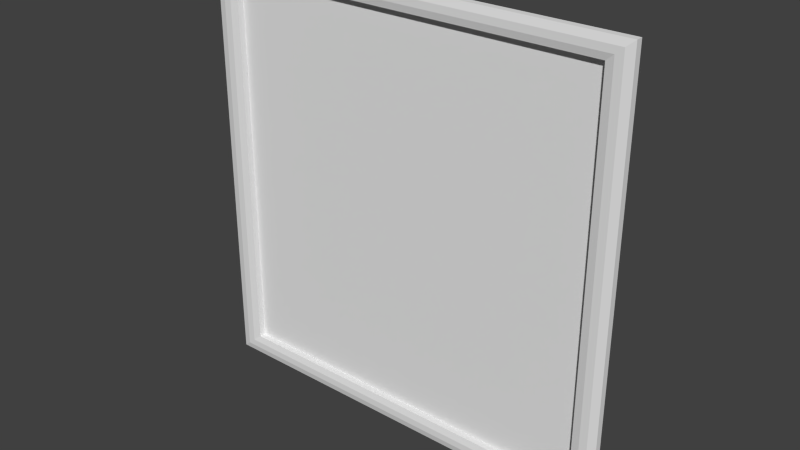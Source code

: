# Source: bridg2_9.blend  (saved by Blender 2.76.0; exported with 4.5.12 LTS)
import bpy
from mathutils import Matrix  # noqa: F401  (used for matrix-valued properties, if any)

bpy.ops.wm.read_factory_settings(use_empty=True)
scene = bpy.context.scene
scene.name = 'Scene'

# ---- collections
col_collection_1 = bpy.data.collections.new('Collection 1'); scene.collection.children.link(col_collection_1)

# ---- materials (node trees are filled in below, after node groups)
mat_bridg2_9 = bpy.data.materials.new('bridg2_9')
mat_bridg2_9.alpha_threshold = 0.0
mat_bridg2_9.use_transparent_shadow = False
mat_bridg2_9.roughness = 0.5
mat_bridg2_9.specular_intensity = 0.0

# ---- material node trees

# ---- world
world_world = bpy.data.worlds.new('World'); scene.world = world_world
world_world.color = (0.05088, 0.05088, 0.05088)
world_world.use_sun_shadow = False
world_world.sun_shadow_jitter_overblur = 0.0
world_world.cycles.sampling_method = 'MANUAL'
world_world.cycles.sample_map_resolution = 256

# ---- meshes
me_bridg2_9 = bpy.data.meshes.new('bridg2_9')
me_bridg2_9.from_pydata([(-1.28, 1.28, -1.28), (1.28, 1.28, -1.28), (-1.28, 1.28, 1.28), (1.28, 1.28, 1.28), (1.14, 1.28, -1.28), (1.14, 1.28, 1.28), (-1.14, 1.28, 1.28), (-1.14, 1.28, -1.28), (-1.28, 1.28, 1.16), (1.28, 1.28, 1.16), (1.14, 1.28, 1.16), (-1.14, 1.28, 1.16), (-1.28, 1.28, -1.16), (1.28, 1.28, -1.16), (1.14, 1.28, -1.16), (-1.14, 1.28, -1.16), (-1.28, 1.24, -1.16), (-1.28, 1.24, -1.28), (1.14, 1.24, -1.28), (1.28, 1.24, -1.28), (1.28, 1.24, 1.16), (1.28, 1.24, 1.28), (-1.14, 1.24, 1.28), (-1.28, 1.24, 1.28), (-1.14, 1.24, -1.28), (1.14, 1.24, 1.28), (1.14, 1.24, 1.16), (-1.14, 1.24, 1.16), (-1.28, 1.24, 1.16), (1.28, 1.24, -1.16), (1.14, 1.24, -1.16), (-1.14, 1.24, -1.16), (1.187, 1.28, -1.28), (1.233, 1.28, -1.28), (1.233, 1.28, 1.28), (1.187, 1.28, 1.28), (1.187, 1.24, -1.28), (1.233, 1.24, -1.28), (1.233, 1.24, 1.28), (1.187, 1.24, 1.28), (1.233, 1.23, 1.16), (1.187, 1.23, 1.16), (1.233, 1.23, -1.16), (1.187, 1.23, -1.16), (1.28, 1.28, 1.2), (1.28, 1.28, 1.24), (-1.28, 1.28, 1.24), (-1.28, 1.28, 1.2), (1.28, 1.24, 1.2), (1.28, 1.24, 1.24), (1.14, 1.23, 1.2), (1.14, 1.23, 1.24), (-1.14, 1.23, 1.2), (-1.14, 1.23, 1.24), (-1.28, 1.24, 1.24), (-1.28, 1.24, 1.2), (1.187, 1.23, 1.2), (1.187, 1.23, 1.24), (1.233, 1.23, 1.2), (1.233, 1.23, 1.24), (-1.187, 1.28, 1.28), (-1.233, 1.28, 1.28), (-1.233, 1.28, -1.28), (-1.187, 1.28, -1.28), (-1.187, 1.24, 1.28), (-1.233, 1.24, 1.28), (-1.233, 1.24, -1.28), (-1.187, 1.24, -1.28), (-1.187, 1.23, 1.16), (-1.233, 1.23, 1.16), (-1.187, 1.23, -1.16), (-1.233, 1.23, -1.16), (-1.187, 1.23, 1.2), (-1.233, 1.23, 1.2), (-1.187, 1.23, 1.24), (-1.233, 1.23, 1.24), (-1.28, 1.28, -1.2), (-1.28, 1.28, -1.24), (1.28, 1.28, -1.24), (1.28, 1.28, -1.2), (-1.28, 1.24, -1.2), (-1.28, 1.24, -1.24), (1.28, 1.24, -1.24), (1.28, 1.24, -1.2), (1.14, 1.23, -1.24), (1.14, 1.23, -1.2), (-1.14, 1.23, -1.24), (-1.14, 1.23, -1.2), (1.187, 1.23, -1.24), (1.187, 1.23, -1.2), (1.233, 1.23, -1.24), (1.233, 1.23, -1.2), (-1.233, 1.23, -1.24), (-1.233, 1.23, -1.2), (-1.187, 1.23, -1.24), (-1.187, 1.23, -1.2)], [], [(33, 1, 19, 37), (79, 13, 29, 83), (15, 11, 27, 31), (63, 7, 24, 67), (15, 14, 10, 11), (45, 3, 21, 49), (61, 2, 23, 65), (11, 10, 26, 27), (7, 4, 18, 24), (59, 49, 21), (53, 51, 25, 22), (74, 53, 22, 64), (70, 31, 27, 68), (42, 29, 20, 40), (91, 83, 29, 42), (87, 85, 30, 31), (95, 87, 31), (5, 6, 22, 25), (10, 14, 30, 26), (8, 12, 16, 28), (77, 0, 17, 81), (14, 15, 31, 30), (35, 5, 25, 39), (13, 9, 20, 29), (47, 8, 28, 55), (3, 34, 38, 21), (34, 35, 39, 38), (89, 43, 30), (89, 91, 42, 43), (30, 43, 41, 26), (43, 42, 40, 41), (51, 57, 39, 25), (57, 59, 38, 39), (4, 32, 36, 18), (32, 33, 37, 36), (41, 40, 58, 56), (56, 58, 59), (26, 41, 56), (50, 56, 57, 51), (2, 46, 54, 23), (46, 47, 55, 54), (27, 52, 72), (72, 52, 53, 74), (27, 26, 50, 52), (52, 50, 51, 53), (40, 20, 48, 58), (58, 48, 49, 59), (9, 44, 48, 20), (44, 45, 49, 48), (55, 73, 75, 54), (72, 74, 75), (28, 69, 73, 55), (69, 68, 72, 73), (80, 93, 71, 16), (93, 95, 70, 71), (16, 71, 69, 28), (71, 70, 68, 69), (75, 65, 23), (75, 74, 64, 65), (6, 60, 64, 22), (60, 61, 65, 64), (0, 62, 66, 17), (62, 63, 67, 66), (66, 67, 94, 92), (92, 94, 95), (17, 66, 92), (81, 92, 93, 80), (36, 37, 90, 88), (90, 91, 89), (18, 36, 88, 84), (84, 88, 89, 85), (12, 76, 80, 16), (76, 77, 81, 80), (67, 24, 86, 94), (94, 86, 87, 95), (24, 18, 84, 86), (86, 84, 85, 87), (19, 82, 90), (90, 82, 83, 91), (1, 78, 82, 19), (78, 79, 83, 82), (93, 92, 95), (70, 95, 31), (81, 17, 92), (73, 72, 75), (68, 27, 72), (54, 75, 23), (57, 56, 59), (50, 26, 56), (38, 59, 21), (88, 90, 89), (85, 89, 30), (37, 19, 90)])
_uv = me_bridg2_9.uv_layers.new(name='UVMap')
_uv.uv.foreach_set('vector', [0.0, 0.0, 0.0, 0.0, 0.0, 0.0, 0.0, 0.0, 0.0, 0.0, 0.0, 0.0, 0.0, 0.0, 0.0, 0.0, 0.004271, 0.04691, 0.004271, 0.9532, 0.004271, 0.9532, 0.004271, 0.04691, 0.0, 0.0, 0.0, 0.0, 0.0, 0.0, 0.0, 0.0, 0.05472, 0.04691, 0.9453, 0.04691, 0.9453, 0.9532, 0.05472, 0.9532, 0.0, 0.0, 0.0, 0.0, 0.0, 0.0, 0.0, 0.0, 0.0, 0.0, 0.0, 0.0, 0.0, 0.0, 0.0, 0.0, 0.05472, 0.9975, 0.9453, 0.9975, 0.9453, 0.9975, 0.05472, 0.9975, 0.0, 0.0, 0.0, 0.0, 0.0, 0.0, 0.0, 0.0, 0.9818, 0.9844, 1.0, 0.9844, 1.0, 1.0, 0.05472, 0.9844, 0.9453, 0.9844, 0.9453, 1.0, 0.05472, 1.0, 0.03648, 0.9844, 0.05472, 0.9844, 0.05472, 1.0, 0.03648, 1.0, 0.03648, 0.04691, 0.05472, 0.04691, 0.05472, 0.9532, 0.03648, 0.9532, 0.9818, 0.04691, 1.0, 0.04691, 1.0, 0.9532, 0.9818, 0.9532, 0.9818, 0.03127, 1.0, 0.03127, 1.0, 0.04691, 0.9818, 0.04691, 0.05472, 0.03127, 0.9453, 0.03127, 0.9453, 0.04691, 0.05472, 0.04691, 0.03648, 0.03127, 0.05472, 0.03127, 0.05472, 0.04691, 0.0, 0.0, 0.0, 0.0, 0.0, 0.0, 0.0, 0.0, 0.9965, 0.9532, 0.9965, 0.04691, 0.9965, 0.04691, 0.9965, 0.9532, 0.0, 0.0, 0.0, 0.0, 0.0, 0.0, 0.0, 0.0, 0.0, 0.0, 0.0, 0.0, 0.0, 0.0, 0.0, 0.0, 0.9453, 0.02055, 0.05472, 0.02055, 0.05472, 0.02055, 0.9453, 0.02055, 0.0, 0.0, 0.0, 0.0, 0.0, 0.0, 0.0, 0.0, 0.0, 0.0, 0.0, 0.0, 0.0, 0.0, 0.0, 0.0, 0.0, 0.0, 0.0, 0.0, 0.0, 0.0, 0.0, 0.0, 0.0, 0.0, 0.0, 0.0, 0.0, 0.0, 0.0, 0.0, 0.0, 0.0, 0.0, 0.0, 0.0, 0.0, 0.0, 0.0, 0.9635, 0.03127, 0.9635, 0.04691, 0.9453, 0.04691, 0.9635, 0.03127, 0.9818, 0.03127, 0.9818, 0.04691, 0.9635, 0.04691, 0.9453, 0.04691, 0.9635, 0.04691, 0.9635, 0.9532, 0.9453, 0.9532, 0.9635, 0.04691, 0.9818, 0.04691, 0.9818, 0.9532, 0.9635, 0.9532, 0.9453, 0.9844, 0.9635, 0.9844, 0.9635, 1.0, 0.9453, 1.0, 0.9635, 0.9844, 0.9818, 0.9844, 0.9818, 1.0, 0.9635, 1.0, 0.0, 0.0, 0.0, 0.0, 0.0, 0.0, 0.0, 0.0, 0.0, 0.0, 0.0, 0.0, 0.0, 0.0, 0.0, 0.0, 0.9635, 0.9532, 0.9818, 0.9532, 0.9818, 0.9688, 0.9635, 0.9688, 0.9635, 0.9688, 0.9818, 0.9688, 0.9818, 0.9844, 0.9453, 0.9532, 0.9635, 0.9532, 0.9635, 0.9688, 0.9453, 0.9688, 0.9635, 0.9688, 0.9635, 0.9844, 0.9453, 0.9844, 0.0, 0.0, 0.0, 0.0, 0.0, 0.0, 0.0, 0.0, 0.0, 0.0, 0.0, 0.0, 0.0, 0.0, 0.0, 0.0, 0.05472, 0.9532, 0.05472, 0.9688, 0.03648, 0.9688, 0.03648, 0.9688, 0.05472, 0.9688, 0.05472, 0.9844, 0.03648, 0.9844, 0.05472, 0.9532, 0.9453, 0.9532, 0.9453, 0.9688, 0.05472, 0.9688, 0.05472, 0.9688, 0.9453, 0.9688, 0.9453, 0.9844, 0.05472, 0.9844, 0.9818, 0.9532, 1.0, 0.9532, 1.0, 0.9688, 0.9818, 0.9688, 0.9818, 0.9688, 1.0, 0.9688, 1.0, 0.9844, 0.9818, 0.9844, 0.0, 0.0, 0.0, 0.0, 0.0, 0.0, 0.0, 0.0, 0.0, 0.0, 0.0, 0.0, 0.0, 0.0, 0.0, 0.0, 0.0, 0.9688, 0.01824, 0.9688, 0.01824, 0.9844, 0.0, 0.9844, 0.03648, 0.9688, 0.03648, 0.9844, 0.01824, 0.9844, 0.0, 0.9532, 0.01824, 0.9532, 0.01824, 0.9688, 0.0, 0.9688, 0.01824, 0.9532, 0.03648, 0.9532, 0.03648, 0.9688, 0.01824, 0.9688, 0.0, 0.03127, 0.01824, 0.03127, 0.01824, 0.04691, 0.0, 0.04691, 0.01824, 0.03127, 0.03648, 0.03127, 0.03648, 0.04691, 0.01824, 0.04691, 0.0, 0.04691, 0.01824, 0.04691, 0.01824, 0.9532, 0.0, 0.9532, 0.01824, 0.04691, 0.03648, 0.04691, 0.03648, 0.9532, 0.01824, 0.9532, 0.01824, 0.9844, 0.01824, 1.0, 0.0, 1.0, 0.01824, 0.9844, 0.03648, 0.9844, 0.03648, 1.0, 0.01824, 1.0, 0.0, 0.0, 0.0, 0.0, 0.0, 0.0, 0.0, 0.0, 0.0, 0.0, 0.0, 0.0, 0.0, 0.0, 0.0, 0.0, 0.0, 0.0, 0.0, 0.0, 0.0, 0.0, 0.0, 0.0, 0.0, 0.0, 0.0, 0.0, 0.0, 0.0, 0.0, 0.0, 0.01824, 0.0, 0.03648, 0.0, 0.03648, 0.01564, 0.01824, 0.01564, 0.01824, 0.01564, 0.03648, 0.01564, 0.03648, 0.03127, 0.0, 0.0, 0.01824, 0.0, 0.01824, 0.01564, 0.0, 0.01564, 0.01824, 0.01564, 0.01824, 0.03127, 0.0, 0.03127, 0.9635, 0.0, 0.9818, 0.0, 0.9818, 0.01564, 0.9635, 0.01564, 0.9818, 0.01564, 0.9818, 0.03127, 0.9635, 0.03127, 0.9453, 0.0, 0.9635, 0.0, 0.9635, 0.01564, 0.9453, 0.01564, 0.9453, 0.01564, 0.9635, 0.01564, 0.9635, 0.03127, 0.9453, 0.03127, 0.0, 0.0, 0.0, 0.0, 0.0, 0.0, 0.0, 0.0, 0.0, 0.0, 0.0, 0.0, 0.0, 0.0, 0.0, 0.0, 0.03648, 0.0, 0.05472, 0.0, 0.05472, 0.01564, 0.03648, 0.01564, 0.03648, 0.01564, 0.05472, 0.01564, 0.05472, 0.03127, 0.03648, 0.03127, 0.05472, 0.0, 0.9453, 0.0, 0.9453, 0.01564, 0.05472, 0.01564, 0.05472, 0.01564, 0.9453, 0.01564, 0.9453, 0.03127, 0.05472, 0.03127, 1.0, 0.0, 1.0, 0.01564, 0.9818, 0.01564, 0.9818, 0.01564, 1.0, 0.01564, 1.0, 0.03127, 0.9818, 0.03127, 0.0, 0.0, 0.0, 0.0, 0.0, 0.0, 0.0, 0.0, 0.0, 0.0, 0.0, 0.0, 0.0, 0.0, 0.0, 0.0, 0.01824, 0.03127, 0.01824, 0.01564, 0.03648, 0.03127, 0.03648, 0.04691, 0.03648, 0.03127, 0.05472, 0.04691, 0.0, 0.01564, 0.0, 0.0, 0.01824, 0.01564, 0.01824, 0.9688, 0.03648, 0.9688, 0.01824, 0.9844, 0.03648, 0.9532, 0.05472, 0.9532, 0.03648, 0.9688, 0.0, 0.9844, 0.01824, 0.9844, 0.0, 1.0, 0.9635, 0.9844, 0.9635, 0.9688, 0.9818, 0.9844, 0.9453, 0.9688, 0.9453, 0.9532, 0.9635, 0.9688, 0.9818, 1.0, 0.9818, 0.9844, 1.0, 1.0, 0.9635, 0.01564, 0.9818, 0.01564, 0.9635, 0.03127, 0.9453, 0.03127, 0.9635, 0.03127, 0.9453, 0.04691, 0.9818, 0.0, 1.0, 0.0, 0.9818, 0.01564])
_ca = me_bridg2_9.color_attributes.new('Col', 'BYTE_COLOR', 'CORNER')
_ca.data.foreach_set('color', [0.004025, 0.0, 0.0, 1.0, 0.004025, 0.0, 0.0, 1.0, 0.004025, 0.0, 0.0, 1.0, 0.004025, 0.0, 0.0, 1.0, 0.004025, 0.0, 0.0, 1.0, 0.004025, 0.0, 0.0, 1.0, 0.004025, 0.0, 0.0, 1.0, 0.004025, 0.0, 0.0, 1.0, 0.004025, 0.0, 0.0, 1.0, 0.004025, 0.0, 0.0, 1.0, 0.004025, 0.0, 0.0, 1.0, 0.004025, 0.0, 0.0, 1.0, 0.004025, 0.0, 0.0, 1.0, 0.004025, 0.0, 0.0, 1.0, 0.004025, 0.0, 0.0, 1.0, 0.004025, 0.0, 0.0, 1.0, 0.004025, 0.0, 0.0, 1.0, 0.004025, 0.0, 0.0, 1.0, 0.004025, 0.0, 0.0, 1.0, 0.004025, 0.0, 0.0, 1.0, 0.004025, 0.0, 0.0, 1.0, 0.004025, 0.0, 0.0, 1.0, 0.004025, 0.0, 0.0, 1.0, 0.004025, 0.0, 0.0, 1.0, 0.004025, 0.0, 0.0, 1.0, 0.004025, 0.0, 0.0, 1.0, 0.004025, 0.0, 0.0, 1.0, 0.004025, 0.0, 0.0, 1.0, 0.004025, 0.0, 0.0, 1.0, 0.004025, 0.0, 0.0, 1.0, 0.004025, 0.0, 0.0, 1.0, 0.004025, 0.0, 0.0, 1.0, 0.004025, 0.0, 0.0, 1.0, 0.004025, 0.0, 0.0, 1.0, 0.004025, 0.0, 0.0, 1.0, 0.004025, 0.0, 0.0, 1.0, 0.004025, 0.0, 0.0, 1.0, 0.004025, 0.0, 0.0, 1.0, 0.004025, 0.0, 0.0, 1.0, 0.004025, 0.0, 0.0, 1.0, 0.004025, 0.0, 0.0, 1.0, 0.004025, 0.0, 0.0, 1.0, 0.004025, 0.0, 0.0, 1.0, 0.004025, 0.0, 0.0, 1.0, 0.004025, 0.0, 0.0, 1.0, 0.004025, 0.0, 0.0, 1.0, 0.004025, 0.0, 0.0, 1.0, 0.004025, 0.0, 0.0, 1.0, 0.004025, 0.0, 0.0, 1.0, 0.004025, 0.0, 0.0, 1.0, 0.004025, 0.0, 0.0, 1.0, 0.004025, 0.0, 0.0, 1.0, 0.004025, 0.0, 0.0, 1.0, 0.004025, 0.0, 0.0, 1.0, 0.004025, 0.0, 0.0, 1.0, 0.004025, 0.0, 0.0, 1.0, 0.004025, 0.0, 0.0, 1.0, 0.004025, 0.0, 0.0, 1.0, 0.004025, 0.0, 0.0, 1.0, 0.004025, 0.0, 0.0, 1.0, 0.004025, 0.0, 0.0, 1.0, 0.004025, 0.0, 0.0, 1.0, 0.004025, 0.0, 0.0, 1.0, 0.004025, 0.0, 0.0, 1.0, 0.004025, 0.0, 0.0, 1.0, 0.004025, 0.0, 0.0, 1.0, 0.004025, 0.0, 0.0, 1.0, 0.004025, 0.0, 0.0, 1.0, 0.004025, 0.0, 0.0, 1.0, 0.004025, 0.0, 0.0, 1.0, 0.004025, 0.0, 0.0, 1.0, 0.004025, 0.0, 0.0, 1.0, 0.004025, 0.0, 0.0, 1.0, 0.004025, 0.0, 0.0, 1.0, 0.004025, 0.0, 0.0, 1.0, 0.004025, 0.0, 0.0, 1.0, 0.004025, 0.0, 0.0, 1.0, 0.004025, 0.0, 0.0, 1.0, 0.004025, 0.0, 0.0, 1.0, 0.004025, 0.0, 0.0, 1.0, 0.004025, 0.0, 0.0, 1.0, 0.004025, 0.0, 0.0, 1.0, 0.004025, 0.0, 0.0, 1.0, 0.004025, 0.0, 0.0, 1.0, 0.004025, 0.0, 0.0, 1.0, 0.004025, 0.0, 0.0, 1.0, 0.004025, 0.0, 0.0, 1.0, 0.004025, 0.0, 0.0, 1.0, 0.004025, 0.0, 0.0, 1.0, 0.004025, 0.0, 0.0, 1.0, 0.004025, 0.0, 0.0, 1.0, 0.004025, 0.0, 0.0, 1.0, 0.004025, 0.0, 0.0, 1.0, 0.004025, 0.0, 0.0, 1.0, 0.004025, 0.0, 0.0, 1.0, 0.004025, 0.0, 0.0, 1.0, 0.004025, 0.0, 0.0, 1.0, 0.004025, 0.0, 0.0, 1.0, 0.004025, 0.0, 0.0, 1.0, 0.004025, 0.0, 0.0, 1.0, 0.004025, 0.0, 0.0, 1.0, 0.004025, 0.0, 0.0, 1.0, 0.004025, 0.0, 0.0, 1.0, 0.004025, 0.0, 0.0, 1.0, 0.004025, 0.0, 0.0, 1.0, 0.004025, 0.0, 0.0, 1.0, 0.004025, 0.0, 0.0, 1.0, 0.004025, 0.0, 0.0, 1.0, 0.004025, 0.0, 0.0, 1.0, 0.004025, 0.0, 0.0, 1.0, 0.004025, 0.0, 0.0, 1.0, 0.004025, 0.0, 0.0, 1.0, 0.004025, 0.0, 0.0, 1.0, 0.004025, 0.0, 0.0, 1.0, 0.004025, 0.0, 0.0, 1.0, 0.004025, 0.0, 0.0, 1.0, 0.004025, 0.0, 0.0, 1.0, 0.004025, 0.0, 0.0, 1.0, 0.004025, 0.0, 0.0, 1.0, 0.004025, 0.0, 0.0, 1.0, 0.004025, 0.0, 0.0, 1.0, 0.004025, 0.0, 0.0, 1.0, 0.004025, 0.0, 0.0, 1.0, 0.004025, 0.0, 0.0, 1.0, 0.004025, 0.0, 0.0, 1.0, 0.004025, 0.0, 0.0, 1.0, 0.004025, 0.0, 0.0, 1.0, 0.004025, 0.0, 0.0, 1.0, 0.004025, 0.0, 0.0, 1.0, 0.004025, 0.0, 0.0, 1.0, 0.004025, 0.0, 0.0, 1.0, 0.004025, 0.0, 0.0, 1.0, 0.004025, 0.0, 0.0, 1.0, 0.004025, 0.0, 0.0, 1.0, 0.004025, 0.0, 0.0, 1.0, 0.004025, 0.0, 0.0, 1.0, 0.004025, 0.0, 0.0, 1.0, 0.004025, 0.0, 0.0, 1.0, 0.004025, 0.0, 0.0, 1.0, 0.004025, 0.0, 0.0, 1.0, 0.004025, 0.0, 0.0, 1.0, 0.004025, 0.0, 0.0, 1.0, 0.004025, 0.0, 0.0, 1.0, 0.004025, 0.0, 0.0, 1.0, 0.004025, 0.0, 0.0, 1.0, 0.004025, 0.0, 0.0, 1.0, 0.004025, 0.0, 0.0, 1.0, 0.004025, 0.0, 0.0, 1.0, 0.004025, 0.0, 0.0, 1.0, 0.004025, 0.0, 0.0, 1.0, 0.004025, 0.0, 0.0, 1.0, 0.004025, 0.0, 0.0, 1.0, 0.004025, 0.0, 0.0, 1.0, 0.004025, 0.0, 0.0, 1.0, 0.004025, 0.0, 0.0, 1.0, 0.004025, 0.0, 0.0, 1.0, 0.004025, 0.0, 0.0, 1.0, 0.004025, 0.0, 0.0, 1.0, 0.004025, 0.0, 0.0, 1.0, 0.004025, 0.0, 0.0, 1.0, 0.004025, 0.0, 0.0, 1.0, 0.004025, 0.0, 0.0, 1.0, 0.004025, 0.0, 0.0, 1.0, 0.004025, 0.0, 0.0, 1.0, 0.004025, 0.0, 0.0, 1.0, 0.004025, 0.0, 0.0, 1.0, 0.004025, 0.0, 0.0, 1.0, 0.004025, 0.0, 0.0, 1.0, 0.004025, 0.0, 0.0, 1.0, 0.004025, 0.0, 0.0, 1.0, 0.004025, 0.0, 0.0, 1.0, 0.004025, 0.0, 0.0, 1.0, 0.004025, 0.0, 0.0, 1.0, 0.004025, 0.0, 0.0, 1.0, 0.004025, 0.0, 0.0, 1.0, 0.004025, 0.0, 0.0, 1.0, 0.004025, 0.0, 0.0, 1.0, 0.004025, 0.0, 0.0, 1.0, 0.004025, 0.0, 0.0, 1.0, 0.004025, 0.0, 0.0, 1.0, 0.004025, 0.0, 0.0, 1.0, 0.004025, 0.0, 0.0, 1.0, 0.004025, 0.0, 0.0, 1.0, 0.004025, 0.0, 0.0, 1.0, 0.004025, 0.0, 0.0, 1.0, 0.004025, 0.0, 0.0, 1.0, 0.004025, 0.0, 0.0, 1.0, 0.004025, 0.0, 0.0, 1.0, 0.004025, 0.0, 0.0, 1.0, 0.004025, 0.0, 0.0, 1.0, 0.004025, 0.0, 0.0, 1.0, 0.004025, 0.0, 0.0, 1.0, 0.004025, 0.0, 0.0, 1.0, 0.004025, 0.0, 0.0, 1.0, 0.004025, 0.0, 0.0, 1.0, 0.004025, 0.0, 0.0, 1.0, 0.004025, 0.0, 0.0, 1.0, 0.004025, 0.0, 0.0, 1.0, 0.004025, 0.0, 0.0, 1.0, 0.004025, 0.0, 0.0, 1.0, 0.004025, 0.0, 0.0, 1.0, 0.004025, 0.0, 0.0, 1.0, 0.004025, 0.0, 0.0, 1.0, 0.004025, 0.0, 0.0, 1.0, 0.004025, 0.0, 0.0, 1.0, 0.004025, 0.0, 0.0, 1.0, 0.004025, 0.0, 0.0, 1.0, 0.004025, 0.0, 0.0, 1.0, 0.004025, 0.0, 0.0, 1.0, 0.004025, 0.0, 0.0, 1.0, 0.004025, 0.0, 0.0, 1.0, 0.004025, 0.0, 0.0, 1.0, 0.004025, 0.0, 0.0, 1.0, 0.004025, 0.0, 0.0, 1.0, 0.004025, 0.0, 0.0, 1.0, 0.004025, 0.0, 0.0, 1.0, 0.004025, 0.0, 0.0, 1.0, 0.004025, 0.0, 0.0, 1.0, 0.004025, 0.0, 0.0, 1.0, 0.004025, 0.0, 0.0, 1.0, 0.004025, 0.0, 0.0, 1.0, 0.004025, 0.0, 0.0, 1.0, 0.004025, 0.0, 0.0, 1.0, 0.004025, 0.0, 0.0, 1.0, 0.004025, 0.0, 0.0, 1.0, 0.004025, 0.0, 0.0, 1.0, 0.004025, 0.0, 0.0, 1.0, 0.004025, 0.0, 0.0, 1.0, 0.004025, 0.0, 0.0, 1.0, 0.004025, 0.0, 0.0, 1.0, 0.004025, 0.0, 0.0, 1.0, 0.004025, 0.0, 0.0, 1.0, 0.004025, 0.0, 0.0, 1.0, 0.004025, 0.0, 0.0, 1.0, 0.004025, 0.0, 0.0, 1.0, 0.004025, 0.0, 0.0, 1.0, 0.004025, 0.0, 0.0, 1.0, 0.004025, 0.0, 0.0, 1.0, 0.004025, 0.0, 0.0, 1.0, 0.004025, 0.0, 0.0, 1.0, 0.004025, 0.0, 0.0, 1.0, 0.004025, 0.0, 0.0, 1.0, 0.004025, 0.0, 0.0, 1.0, 0.004025, 0.0, 0.0, 1.0, 0.004025, 0.0, 0.0, 1.0, 0.004025, 0.0, 0.0, 1.0, 0.004025, 0.0, 0.0, 1.0, 0.004025, 0.0, 0.0, 1.0, 0.004025, 0.0, 0.0, 1.0, 0.004025, 0.0, 0.0, 1.0, 0.004025, 0.0, 0.0, 1.0, 0.004025, 0.0, 0.0, 1.0, 0.004025, 0.0, 0.0, 1.0, 0.004025, 0.0, 0.0, 1.0, 0.004025, 0.0, 0.0, 1.0, 0.004025, 0.0, 0.0, 1.0, 0.004025, 0.0, 0.0, 1.0, 0.004025, 0.0, 0.0, 1.0, 0.004025, 0.0, 0.0, 1.0, 0.004025, 0.0, 0.0, 1.0, 0.004025, 0.0, 0.0, 1.0, 0.004025, 0.0, 0.0, 1.0, 0.004025, 0.0, 0.0, 1.0, 0.004025, 0.0, 0.0, 1.0, 0.004025, 0.0, 0.0, 1.0, 0.004025, 0.0, 0.0, 1.0, 0.004025, 0.0, 0.0, 1.0, 0.004025, 0.0, 0.0, 1.0, 0.004025, 0.0, 0.0, 1.0, 0.004025, 0.0, 0.0, 1.0, 0.004025, 0.0, 0.0, 1.0, 0.004025, 0.0, 0.0, 1.0, 0.004025, 0.0, 0.0, 1.0, 0.004025, 0.0, 0.0, 1.0, 0.004025, 0.0, 0.0, 1.0, 0.004025, 0.0, 0.0, 1.0, 0.004025, 0.0, 0.0, 1.0, 0.004025, 0.0, 0.0, 1.0, 0.004025, 0.0, 0.0, 1.0, 0.004025, 0.0, 0.0, 1.0, 0.004025, 0.0, 0.0, 1.0, 0.004025, 0.0, 0.0, 1.0, 0.004025, 0.0, 0.0, 1.0, 0.004025, 0.0, 0.0, 1.0, 0.004025, 0.0, 0.0, 1.0, 0.004025, 0.0, 0.0, 1.0, 0.004025, 0.0, 0.0, 1.0, 0.004025, 0.0, 0.0, 1.0, 0.004025, 0.0, 0.0, 1.0, 0.004025, 0.0, 0.0, 1.0, 0.004025, 0.0, 0.0, 1.0, 0.004025, 0.0, 0.0, 1.0, 0.004025, 0.0, 0.0, 1.0, 0.004025, 0.0, 0.0, 1.0, 0.004025, 0.0, 0.0, 1.0, 0.004025, 0.0, 0.0, 1.0, 0.004025, 0.0, 0.0, 1.0, 0.004025, 0.0, 0.0, 1.0, 0.004025, 0.0, 0.0, 1.0, 0.004025, 0.0, 0.0, 1.0, 0.004025, 0.0, 0.0, 1.0, 0.004025, 0.0, 0.0, 1.0, 0.004025, 0.0, 0.0, 1.0, 0.004025, 0.0, 0.0, 1.0, 0.004025, 0.0, 0.0, 1.0, 0.004025, 0.0, 0.0, 1.0, 0.004025, 0.0, 0.0, 1.0, 0.004025, 0.0, 0.0, 1.0, 0.004025, 0.0, 0.0, 1.0, 0.004025, 0.0, 0.0, 1.0, 0.004025, 0.0, 0.0, 1.0, 0.004025, 0.0, 0.0, 1.0, 0.004025, 0.0, 0.0, 1.0, 0.004025, 0.0, 0.0, 1.0, 0.004025, 0.0, 0.0, 1.0, 0.004025, 0.0, 0.0, 1.0, 0.004025, 0.0, 0.0, 1.0, 0.004025, 0.0, 0.0, 1.0, 0.004025, 0.0, 0.0, 1.0, 0.004025, 0.0, 0.0, 1.0, 0.004025, 0.0, 0.0, 1.0, 0.004025, 0.0, 0.0, 1.0, 0.004025, 0.0, 0.0, 1.0, 0.004025, 0.0, 0.0, 1.0, 0.004025, 0.0, 0.0, 1.0, 0.004025, 0.0, 0.0, 1.0, 0.004025, 0.0, 0.0, 1.0, 0.004025, 0.0, 0.0, 1.0, 0.004025, 0.0, 0.0, 1.0, 0.004025, 0.0, 0.0, 1.0, 0.004025, 0.0, 0.0, 1.0, 0.004025, 0.0, 0.0, 1.0, 0.004025, 0.0, 0.0, 1.0, 0.004025, 0.0, 0.0, 1.0, 0.004025, 0.0, 0.0, 1.0, 0.004025, 0.0, 0.0, 1.0, 0.004025, 0.0, 0.0, 1.0, 0.004025, 0.0, 0.0, 1.0, 0.004025, 0.0, 0.0, 1.0, 0.004025, 0.0, 0.0, 1.0, 0.004025, 0.0, 0.0, 1.0, 0.004025, 0.0, 0.0, 1.0, 0.004025, 0.0, 0.0, 1.0, 0.004025, 0.0, 0.0, 1.0, 0.004025, 0.0, 0.0, 1.0, 0.004025, 0.0, 0.0, 1.0, 0.004025, 0.0, 0.0, 1.0, 0.004025, 0.0, 0.0, 1.0])
me_bridg2_9.materials.append(mat_bridg2_9)
me_bridg2_9.use_remesh_preserve_volume = False
me_bridg2_9.use_remesh_preserve_attributes = False
me_bridg2_9.use_mirror_vertex_groups = False
me_bridg2_9.update()

# ---- objects
ob_bridg2_9 = bpy.data.objects.new('bridg2_9', me_bridg2_9)

# ---- transforms, parenting, visibility, modifiers, constraints
ob_bridg2_9.location = (0.0, 0.0, 0.0)
ob_bridg2_9.lineart.crease_threshold = 0.0

# ---- collection membership
col_collection_1.objects.link(ob_bridg2_9)

# ---- scene / render settings (as saved in the file)
scene.frame_start = 1; scene.frame_end = 2; scene.frame_set(0)
scene.render.engine = 'BLENDER_EEVEE_NEXT'
scene.render.resolution_percentage = 50
scene.render.dither_intensity = 0.0
scene.cycles.use_denoising = False
scene.cycles.samples = 10
scene.cycles.sampling_pattern = 'TABULATED_SOBOL'
scene.cycles.light_sampling_threshold = 0.0
scene.cycles.use_adaptive_sampling = False
scene.cycles.use_light_tree = False
scene.cycles.blur_glossy = 0.0
scene.cycles.pixel_filter_type = 'GAUSSIAN'
scene.cycles.sample_clamp_indirect = 0.0
scene.view_settings.view_transform = 'Standard'
bpy.context.view_layer.update()

# ---- added for rendering (the .blend has no active camera and no usable light): camera, sun
cam_auto = bpy.data.cameras.new('AutoCamera')
cam_auto.lens = 50.0
cam_auto.sensor_width = 36.0
cam_auto.clip_end = 1000.0
ob_auto_camera = bpy.data.objects.new('AutoCamera', cam_auto)
scene.collection.objects.link(ob_auto_camera)
ob_auto_camera.location = (3.34999, -2.76499, 2.67999)
ob_auto_camera.rotation_euler = (1.09748, -7.21219e-08, 0.694738)
scene.camera = ob_auto_camera
light_auto_sun = bpy.data.lights.new('AutoSun', 'SUN')
light_auto_sun.energy = 3.0
light_auto_sun.angle = 0.0523599
ob_auto_sun = bpy.data.objects.new('AutoSun', light_auto_sun)
scene.collection.objects.link(ob_auto_sun)
ob_auto_sun.rotation_euler = (0.872665, 0.174533, 0.523599)
bpy.context.view_layer.update()
